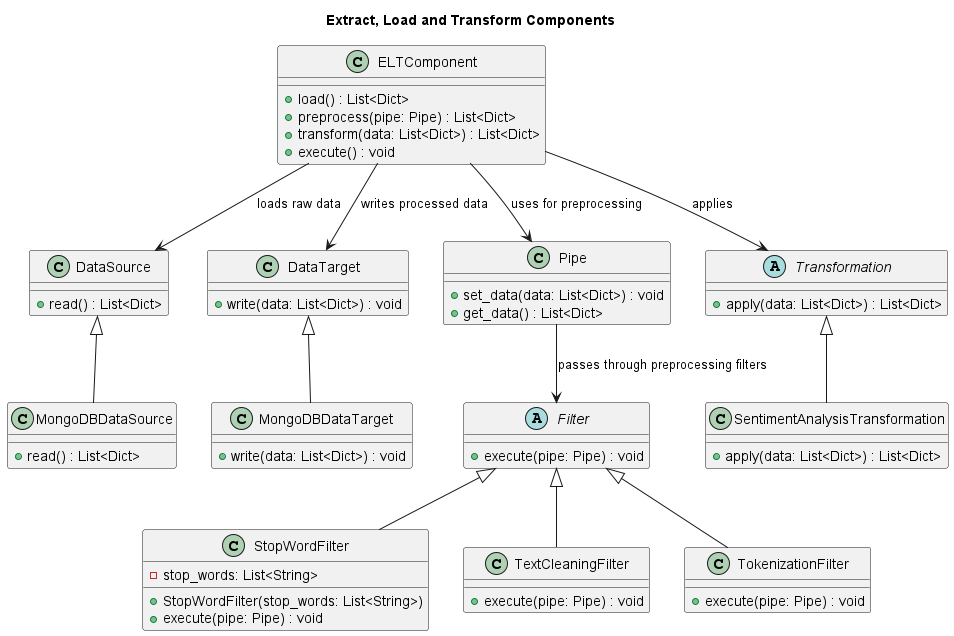

The diagram above was rendered by PlantUML. Its source (embedded in the PNG):
@startuml
title Extract, Load and Transform Components

' Class definitions for the ELT process

class ELTComponent {
    +load() : List<Dict>
    +preprocess(pipe: Pipe) : List<Dict>
    +transform(data: List<Dict>) : List<Dict>
    +execute() : void
}

class DataSource {
    +read() : List<Dict>
}

class MongoDBDataSource {
    +read() : List<Dict>
}

class DataTarget {
    +write(data: List<Dict>) : void
}

class MongoDBDataTarget {
    +write(data: List<Dict>) : void
}

class Pipe {
    +set_data(data: List<Dict>) : void
    +get_data() : List<Dict>
}

abstract class Filter {
    +execute(pipe: Pipe) : void
}

class StopWordFilter {
    -stop_words: List<String>
    +StopWordFilter(stop_words: List<String>)
    +execute(pipe: Pipe) : void
}

class TextCleaningFilter {
    +execute(pipe: Pipe) : void
}

class TokenizationFilter {
    +execute(pipe: Pipe) : void
}

abstract class Transformation {
    +apply(data: List<Dict>) : List<Dict>
}

class SentimentAnalysisTransformation {
    +apply(data: List<Dict>) : List<Dict>
}

' Relationships

ELTComponent --> DataSource : loads raw data
ELTComponent --> DataTarget : writes processed data
ELTComponent --> Transformation : applies
ELTComponent --> Pipe : uses for preprocessing
Pipe --> Filter : passes through preprocessing filters

DataSource <|-- MongoDBDataSource
DataTarget <|-- MongoDBDataTarget
Transformation <|-- SentimentAnalysisTransformation

Filter <|-- StopWordFilter
Filter <|-- TextCleaningFilter
Filter <|-- TokenizationFilter

@enduml